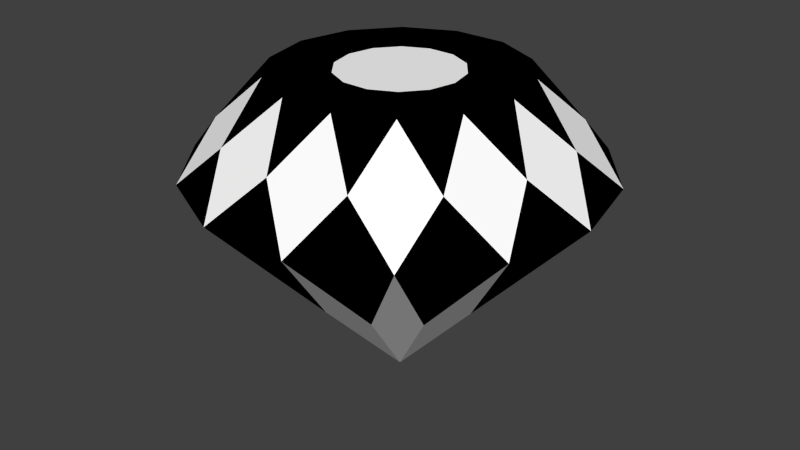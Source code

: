 # Source: m_10_a.blend  (saved by Blender 2.76.0; exported with 4.5.12 LTS)
import bpy
from mathutils import Matrix  # noqa: F401  (used for matrix-valued properties, if any)

bpy.ops.wm.read_factory_settings(use_empty=True)
scene = bpy.context.scene
scene.name = 'Scene'

# ---- collections
col_collection_1 = bpy.data.collections.new('Collection 1'); scene.collection.children.link(col_collection_1)

# ---- materials (node trees are filled in below, after node groups)
mat_001 = bpy.data.materials.new('Матеріал.001')
mat_001.alpha_threshold = 0.0
mat_001.use_transparent_shadow = False
mat_001.diffuse_color = (1.0, 1.0, 1.0, 1.0)
mat_001.roughness = 0.5
mat_x = bpy.data.materials.new('Матеріал')
mat_x.alpha_threshold = 0.0
mat_x.use_transparent_shadow = False
mat_x.diffuse_color = (0.0, 0.0, 0.0, 1.0)
mat_x.roughness = 0.5

# ---- material node trees

# ---- world
world_world = bpy.data.worlds.new('World'); scene.world = world_world
world_world.color = (0.05088, 0.05088, 0.05088)
world_world.use_sun_shadow = False
world_world.sun_shadow_jitter_overblur = 0.0
world_world.cycles.sampling_method = 'MANUAL'
world_world.cycles.sample_map_resolution = 256

# ---- meshes
me_gem = bpy.data.meshes.new('Gem')
me_gem.from_pydata([(0.0, 0.0, -2.38), (0.0, 0.0, 1.645), (0.0, 1.346, -0.98), (0.5841, 2.559, 0.42), (0.0, 2.154, 1.032), (0.3505, 1.536, 1.645), (0.5841, 1.213, -0.98), (1.637, 2.052, 0.42), (0.9346, 1.941, 1.032), (0.982, 1.231, 1.645), (1.053, 0.8394, -0.98), (2.365, 1.139, 0.42), (1.684, 1.343, 1.032), (1.419, 0.6834, 1.645), (1.313, 0.2996, -0.98), (2.625, 1.607e-16, 0.42), (2.1, 0.4793, 1.032), (1.575, 9.644e-17, 1.645), (1.313, -0.2996, -0.98), (2.365, -1.139, 0.42), (2.1, -0.4793, 1.032), (1.419, -0.6834, 1.645), (1.053, -0.8394, -0.98), (1.637, -2.052, 0.42), (1.684, -1.343, 1.032), (0.982, -1.231, 1.645), (0.5841, -1.213, -0.98), (0.5841, -2.559, 0.42), (0.9346, -1.941, 1.032), (0.3505, -1.536, 1.645), (1.649e-16, -1.346, -0.98), (-0.5841, -2.559, 0.42), (2.638e-16, -2.154, 1.032), (-0.3505, -1.536, 1.645), (-0.5841, -1.213, -0.98), (-1.637, -2.052, 0.42), (-0.9346, -1.941, 1.032), (-0.982, -1.231, 1.645), (-1.053, -0.8394, -0.98), (-2.365, -1.139, 0.42), (-1.684, -1.343, 1.032), (-1.419, -0.6834, 1.645), (-1.313, -0.2996, -0.98), (-2.625, -4.822e-16, 0.42), (-2.1, -0.4793, 1.032), (-1.575, -2.893e-16, 1.645), (-1.313, 0.2996, -0.98), (-2.365, 1.139, 0.42), (-2.1, 0.4793, 1.032), (-1.419, 0.6834, 1.645), (-1.053, 0.8394, -0.98), (-1.637, 2.052, 0.42), (-1.684, 1.343, 1.032), (-0.982, 1.231, 1.645), (-0.5841, 1.213, -0.98), (-0.5841, 2.559, 0.42), (-0.9346, 1.941, 1.032), (-0.3505, 1.536, 1.645), (-0.7095, -0.3417, 1.645), (-1.11, 1.633, -0.28), (0.9583, -1.586, 1.339), (1.552, 1.013, 1.339), (-1.709, 0.9892, -0.28), (0.2921, -0.6065, -1.68), (-1.66, 1.698, 0.7262), (1.969, 0.1498, -0.28), (-1.286, 1.996, 0.7262), (-0.9583, -1.586, 1.339), (0.491, 0.6157, 1.645), (-2.025, 1.241, 0.7262), (0.1752, -1.845, 1.339), (1.11, -2.306, 0.42), (-1.552, 1.013, 1.339), (-1.969, 0.1498, -0.28), (1.76, -0.5813, 1.339), (-0.1752, 1.845, 1.339), (-0.5263, 0.4197, -1.68), (-1.709, -0.9892, -0.28), (-0.491, -0.6157, 1.645), (1.201, -0.9574, 1.645), (0.0, 1.536, 1.645), (-2.363, -0.2397, 0.7262), (1.345, -1.446, -0.28), (0.5263, -0.4197, -1.68), (1.497, -0.3417, 1.645), (1.969, -0.1498, -0.28), (2.001, 1.596, 0.42), (-2.363, 0.2397, 0.7262), (-2.001, -1.596, 0.42), (0.1752, 1.845, 1.339), (-0.6662, 1.383, 1.645), (-1.76, -0.5813, 1.339), (-1.11, -1.633, -0.28), (-0.2921, -2.357, 0.7262), (0.6662, 1.383, 1.645), (-0.6662, -1.383, 1.645), (1.11, 1.633, -0.28), (0.1752, 0.7678, 1.645), (2.363, -0.2397, 0.7262), (1.839, -0.7193, -0.28), (1.839, 0.7193, -0.28), (-0.6563, 0.1498, -1.68), (-0.1752, -0.7678, 1.645), (-1.838, 0.2397, 1.339), (2.001, -1.596, 0.42), (2.025, 1.241, 0.7262), (-0.2921, 2.357, 0.7262), (0.6563, -0.1498, -1.68), (0.2921, 1.953, -0.28), (-0.5841, -1.886, -0.28), (2.233, 0.8091, 0.7262), (0.1752, -0.7678, 1.645), (-0.1752, -1.845, 1.339), (0.6662, -1.383, 1.645), (1.333, 1.287, 1.339), (1.838, 0.2397, 1.339), (1.11, 2.306, 0.42), (-0.1752, 0.7678, 1.645), (-0.7594, -2.25, 0.7262), (-1.497, 0.3417, 1.645), (-2.233, 0.8091, 0.7262), (-0.6563, -0.1498, -1.68), (0.5841, -1.886, -0.28), (-1.333, 1.287, 1.339), (-1.839, -0.7193, -0.28), (1.76, 0.5813, 1.339), (0.6563, 0.1498, -1.68), (-0.5841, 1.886, -0.28), (-1.333, -1.287, 1.339), (0.0, -2.559, 0.42), (0.491, -0.6157, 1.645), (0.0, 2.559, 0.42), (-2.233, -0.8091, 0.7262), (1.11, -1.633, -0.28), (-0.491, 0.6157, 1.645), (-1.11, 2.306, 0.42), (-0.2921, 1.953, -0.28), (-2.001, 1.596, 0.42), (1.333, -1.287, 1.339), (1.552, -1.013, 1.339), (-1.345, 1.446, -0.28), (-0.5263, -0.4197, -1.68), (2.363, 0.2397, 0.7262), (-1.201, 0.9574, 1.645), (1.286, -1.996, 0.7262), (1.345, 1.446, -0.28), (-2.025, -1.241, 0.7262), (0.5263, 0.4197, -1.68), (0.6425, 1.738, 1.339), (0.7095, -0.3417, 1.645), (-2.495, 0.5695, 0.42), (-1.345, -1.446, -0.28), (0.6425, -1.738, 1.339), (1.66, 1.698, 0.7262), (-1.969, -0.1498, -0.28), (1.66, -1.698, 0.7262), (-0.7095, 0.3417, 1.645), (-1.497, -0.3417, 1.645), (-1.286, -1.996, 0.7262), (0.0, -1.536, 1.645), (-0.2921, -1.953, -0.28), (-1.76, 0.5813, 1.339), (1.201, 0.9574, 1.645), (-1.66, -1.698, 0.7262), (-0.2921, -0.6065, -1.68), (1.709, -0.9892, -0.28), (-0.6425, -1.738, 1.339), (2.495, -0.5695, 0.42), (1.286, 1.996, 0.7262), (2.233, -0.8091, 0.7262), (0.2921, 0.6065, -1.68), (1.709, 0.9892, -0.28), (0.7875, 4.822e-17, 1.645), (2.025, -1.241, 0.7262), (1.497, 0.3417, 1.645), (0.5841, 1.886, -0.28), (-1.552, -1.013, 1.339), (-1.11, -2.306, 0.42), (1.838, -0.2397, 1.339), (-0.7875, -1.447e-16, 1.645), (-0.9583, 1.586, 1.339), (-1.201, -0.9574, 1.645), (2.495, 0.5695, 0.42), (0.2921, 2.357, 0.7262), (8.243e-17, -0.6731, -1.68), (0.7594, 2.25, 0.7262), (-0.6425, 1.738, 1.339), (-1.838, -0.2397, 1.339), (0.2921, -1.953, -0.28), (0.9583, 1.586, 1.339), (0.0, 0.6731, -1.68), (0.7095, 0.3417, 1.645), (-1.839, 0.7193, -0.28), (0.7594, -2.25, 0.7262), (-0.7594, 2.25, 0.7262), (-0.2921, 0.6065, -1.68), (-2.495, -0.5695, 0.42), (0.2921, -2.357, 0.7262), (0.2921, 1.28, -0.98), (0.4673, 2.047, 1.032), (0.8183, 1.026, -0.98), (1.309, 1.642, 1.032), (1.183, 0.5695, -0.98), (1.892, 0.9112, 1.032), (1.313, 0.0, -0.98), (2.1, 0.0, 1.032), (1.183, -0.5695, -0.98), (1.892, -0.9112, 1.032), (0.8183, -1.026, -0.98), (1.309, -1.642, 1.032), (0.2921, -1.28, -0.98), (0.4673, -2.047, 1.032), (-0.2921, -1.28, -0.98), (-0.4673, -2.047, 1.032), (-0.8183, -1.026, -0.98), (-1.309, -1.642, 1.032), (-1.183, -0.5695, -0.98), (-1.892, -0.9112, 1.032), (-1.313, 0.0, -0.98), (-2.1, 0.0, 1.032), (-1.183, 0.5695, -0.98), (-1.892, 0.9112, 1.032), (-0.8183, 1.026, -0.98), (-1.309, 1.642, 1.032), (-0.2921, 1.28, -0.98), (-0.4673, 2.047, 1.032)], [], [(6, 170, 198), (6, 175, 96), (7, 116, 168), (8, 185, 199), (8, 148, 189), (10, 147, 200), (10, 145, 171), (11, 86, 105), (12, 153, 201), (12, 114, 61), (14, 126, 202), (14, 100, 65), (15, 182, 142), (16, 110, 203), (16, 125, 115), (18, 107, 204), (18, 85, 99), (19, 167, 169), (20, 98, 205), (20, 178, 74), (22, 83, 206), (22, 165, 82), (23, 104, 155), (24, 173, 207), (24, 139, 138), (26, 63, 208), (26, 133, 122), (27, 71, 193), (28, 144, 209), (28, 60, 152), (30, 184, 210), (30, 188, 160), (31, 129, 93), (32, 197, 211), (32, 70, 112), (34, 164, 212), (34, 109, 92), (35, 177, 158), (36, 118, 213), (36, 166, 67), (38, 141, 214), (38, 151, 77), (39, 88, 146), (40, 163, 215), (40, 128, 176), (42, 121, 216), (42, 124, 154), (43, 196, 81), (44, 132, 217), (44, 91, 187), (46, 101, 218), (46, 73, 192), (47, 150, 120), (48, 87, 219), (48, 103, 161), (50, 76, 220), (50, 62, 140), (51, 137, 64), (52, 69, 221), (52, 72, 123), (54, 195, 222), (54, 59, 127), (55, 135, 194), (56, 66, 223), (56, 180, 186), (2, 190, 224), (2, 136, 108), (3, 131, 183), (4, 106, 225), (4, 75, 89), (5, 80, 97), (1, 68, 97), (1, 191, 68), (1, 172, 191), (1, 149, 172), (1, 130, 149), (1, 111, 130), (1, 102, 111), (1, 78, 102), (1, 58, 78), (1, 179, 58), (1, 156, 179), (1, 134, 156), (1, 117, 134), (3, 175, 108), (5, 148, 89), (7, 145, 96), (9, 114, 189), (11, 100, 171), (13, 125, 61), (15, 85, 65), (17, 178, 115), (19, 165, 99), (21, 139, 74), (23, 133, 82), (25, 60, 138), (27, 188, 122), (29, 70, 152), (31, 109, 160), (33, 166, 112), (35, 151, 92), (37, 128, 67), (39, 124, 77), (41, 91, 176), (43, 73, 154), (45, 103, 187), (47, 62, 192), (49, 72, 161), (51, 59, 140), (53, 180, 123), (55, 136, 127), (57, 75, 186), (186, 225, 56), (186, 75, 225), (75, 4, 225), (127, 224, 54), (127, 136, 224), (136, 2, 224), (123, 223, 52), (123, 180, 223), (180, 56, 223), (140, 222, 50), (140, 59, 222), (59, 54, 222), (161, 221, 48), (161, 72, 221), (72, 52, 221), (192, 220, 46), (192, 62, 220), (62, 50, 220), (187, 219, 44), (187, 103, 219), (103, 48, 219), (154, 218, 42), (154, 73, 218), (73, 46, 218), (176, 217, 40), (176, 91, 217), (91, 44, 217), (77, 216, 38), (77, 124, 216), (124, 42, 216), (67, 215, 36), (67, 128, 215), (128, 40, 215), (92, 214, 34), (92, 151, 214), (151, 38, 214), (112, 213, 32), (112, 166, 213), (166, 36, 213), (160, 212, 30), (160, 109, 212), (109, 34, 212), (152, 211, 28), (152, 70, 211), (70, 32, 211), (122, 210, 26), (122, 188, 210), (188, 30, 210), (138, 209, 24), (138, 60, 209), (60, 28, 209), (82, 208, 22), (82, 133, 208), (133, 26, 208), (74, 207, 20), (74, 139, 207), (139, 24, 207), (99, 206, 18), (99, 165, 206), (165, 22, 206), (115, 205, 16), (115, 178, 205), (178, 20, 205), (65, 204, 14), (65, 85, 204), (85, 18, 204), (61, 203, 12), (61, 125, 203), (125, 16, 203), (171, 202, 10), (171, 100, 202), (100, 14, 202), (189, 201, 8), (189, 114, 201), (114, 12, 201), (96, 200, 6), (96, 145, 200), (145, 10, 200), (89, 199, 4), (89, 148, 199), (148, 8, 199), (108, 198, 2), (108, 175, 198), (175, 6, 198), (117, 57, 90), (117, 90, 134), (134, 90, 53), (134, 53, 143), (134, 143, 156), (156, 143, 49), (156, 49, 119), (156, 119, 179), (179, 119, 45), (179, 45, 157), (179, 157, 58), (58, 157, 41), (58, 41, 181), (58, 181, 78), (78, 181, 37), (78, 37, 95), (78, 95, 102), (102, 95, 33), (102, 33, 159), (102, 159, 111), (111, 159, 29), (111, 29, 113), (111, 113, 130), (130, 113, 25), (130, 25, 79), (130, 79, 149), (149, 79, 21), (149, 21, 84), (149, 84, 172), (172, 84, 17), (172, 17, 174), (172, 174, 191), (191, 174, 13), (191, 13, 162), (191, 162, 68), (68, 162, 9), (68, 9, 94), (68, 94, 97), (97, 94, 5), (80, 57, 117), (80, 117, 97), (97, 117, 1), (89, 80, 5), (89, 75, 80), (75, 57, 80), (225, 194, 56), (225, 106, 194), (106, 55, 194), (183, 106, 4), (183, 131, 106), (131, 55, 106), (108, 131, 3), (108, 136, 131), (136, 55, 131), (224, 195, 54), (224, 190, 195), (190, 0, 195), (186, 90, 57), (186, 180, 90), (180, 53, 90), (223, 64, 52), (223, 66, 64), (66, 51, 64), (194, 66, 56), (194, 135, 66), (135, 51, 66), (127, 135, 55), (127, 59, 135), (59, 51, 135), (222, 76, 50), (222, 195, 76), (195, 0, 76), (123, 143, 53), (123, 72, 143), (72, 49, 143), (221, 120, 48), (221, 69, 120), (69, 47, 120), (64, 69, 52), (64, 137, 69), (137, 47, 69), (140, 137, 51), (140, 62, 137), (62, 47, 137), (220, 101, 46), (220, 76, 101), (76, 0, 101), (161, 119, 49), (161, 103, 119), (103, 45, 119), (219, 81, 44), (219, 87, 81), (87, 43, 81), (120, 87, 48), (120, 150, 87), (150, 43, 87), (192, 150, 47), (192, 73, 150), (73, 43, 150), (218, 121, 42), (218, 101, 121), (101, 0, 121), (187, 157, 45), (187, 91, 157), (91, 41, 157), (217, 146, 40), (217, 132, 146), (132, 39, 146), (81, 132, 44), (81, 196, 132), (196, 39, 132), (154, 196, 43), (154, 124, 196), (124, 39, 196), (216, 141, 38), (216, 121, 141), (121, 0, 141), (176, 181, 41), (176, 128, 181), (128, 37, 181), (215, 158, 36), (215, 163, 158), (163, 35, 158), (146, 163, 40), (146, 88, 163), (88, 35, 163), (77, 88, 39), (77, 151, 88), (151, 35, 88), (214, 164, 34), (214, 141, 164), (141, 0, 164), (67, 95, 37), (67, 166, 95), (166, 33, 95), (213, 93, 32), (213, 118, 93), (118, 31, 93), (158, 118, 36), (158, 177, 118), (177, 31, 118), (92, 177, 35), (92, 109, 177), (109, 31, 177), (212, 184, 30), (212, 164, 184), (164, 0, 184), (112, 159, 33), (112, 70, 159), (70, 29, 159), (211, 193, 28), (211, 197, 193), (197, 27, 193), (93, 197, 32), (93, 129, 197), (129, 27, 197), (160, 129, 31), (160, 188, 129), (188, 27, 129), (210, 63, 26), (210, 184, 63), (184, 0, 63), (152, 113, 29), (152, 60, 113), (60, 25, 113), (209, 155, 24), (209, 144, 155), (144, 23, 155), (193, 144, 28), (193, 71, 144), (71, 23, 144), (122, 71, 27), (122, 133, 71), (133, 23, 71), (208, 83, 22), (208, 63, 83), (63, 0, 83), (138, 79, 25), (138, 139, 79), (139, 21, 79), (207, 169, 20), (207, 173, 169), (173, 19, 169), (155, 173, 24), (155, 104, 173), (104, 19, 173), (82, 104, 23), (82, 165, 104), (165, 19, 104), (206, 107, 18), (206, 83, 107), (83, 0, 107), (74, 84, 21), (74, 178, 84), (178, 17, 84), (205, 142, 16), (205, 98, 142), (98, 15, 142), (169, 98, 20), (169, 167, 98), (167, 15, 98), (99, 167, 19), (99, 85, 167), (85, 15, 167), (204, 126, 14), (204, 107, 126), (107, 0, 126), (115, 174, 17), (115, 125, 174), (125, 13, 174), (203, 105, 12), (203, 110, 105), (110, 11, 105), (142, 110, 16), (142, 182, 110), (182, 11, 110), (65, 182, 15), (65, 100, 182), (100, 11, 182), (202, 147, 10), (202, 126, 147), (126, 0, 147), (61, 162, 13), (61, 114, 162), (114, 9, 162), (201, 168, 8), (201, 153, 168), (153, 7, 168), (105, 153, 12), (105, 86, 153), (86, 7, 153), (171, 86, 11), (171, 145, 86), (145, 7, 86), (200, 170, 6), (200, 147, 170), (147, 0, 170), (189, 94, 9), (189, 148, 94), (148, 5, 94), (199, 183, 4), (199, 185, 183), (185, 3, 183), (168, 185, 8), (168, 116, 185), (116, 3, 185), (96, 116, 7), (96, 175, 116), (175, 3, 116), (198, 190, 2), (198, 170, 190), (170, 0, 190)])
me_gem.polygons.foreach_set('material_index', [0, 1, 1, 0, 1, 0, 1, 1, 0, 1, 0, 1, 1, 0, 1, 0, 1, 1, 0, 1, 0, 1, 1, 0, 1, 0, 1, 1, 0, 1, 0, 1, 1, 0, 1, 0, 1, 1, 0, 1, 0, 1, 1, 0, 1, 0, 1, 1, 0, 1, 0, 1, 1, 0, 1, 0, 1, 1, 0, 1, 0, 1, 1, 0, 1, 0, 1, 1, 0, 1, 1, 0, 0, 0, 0, 0, 0, 0, 0, 0, 0, 0, 0, 0, 0, 0, 0, 0, 0, 0, 0, 0, 0, 0, 0, 0, 0, 0, 0, 0, 0, 0, 0, 0, 0, 0, 0, 0, 0, 0, 0, 0, 0, 0, 0, 0, 0, 0, 0, 0, 0, 0, 0, 0, 0, 0, 0, 0, 0, 0, 0, 0, 0, 0, 0, 0, 0, 0, 0, 0, 0, 0, 0, 0, 0, 0, 0, 0, 0, 0, 0, 0, 0, 0, 0, 0, 0, 0, 0, 0, 0, 0, 0, 0, 0, 0, 0, 0, 0, 0, 0, 0, 0, 0, 0, 0, 0, 0, 0, 0, 0, 0, 0, 0, 0, 0, 0, 0, 0, 0, 0, 0, 0, 0, 0, 0, 1, 1, 1, 1, 1, 1, 1, 1, 1, 1, 1, 1, 1, 1, 1, 1, 1, 1, 1, 1, 1, 1, 1, 1, 1, 1, 1, 1, 1, 1, 1, 1, 1, 1, 1, 1, 1, 1, 1, 1, 1, 0, 1, 1, 1, 0, 0, 0, 1, 1, 1, 1, 1, 1, 0, 0, 0, 1, 1, 1, 0, 0, 0, 1, 1, 1, 1, 1, 1, 0, 0, 0, 1, 1, 1, 0, 0, 0, 1, 1, 1, 1, 1, 1, 0, 0, 0, 1, 1, 1, 0, 0, 0, 1, 1, 1, 1, 1, 1, 0, 0, 0, 1, 1, 1, 0, 0, 0, 1, 1, 1, 1, 1, 1, 0, 0, 0, 1, 1, 1, 0, 0, 0, 1, 1, 1, 1, 1, 1, 0, 0, 0, 1, 1, 1, 0, 0, 0, 1, 1, 1, 1, 1, 1, 0, 0, 0, 1, 1, 1, 0, 0, 0, 1, 1, 1, 1, 1, 1, 0, 0, 0, 1, 1, 1, 0, 0, 0, 1, 1, 1, 1, 1, 1, 0, 0, 0, 1, 1, 1, 0, 0, 0, 1, 1, 1, 1, 1, 1, 0, 0, 0, 1, 1, 1, 0, 0, 0, 1, 1, 1, 1, 1, 1, 0, 0, 0, 1, 1, 1, 0, 0, 0, 1, 1, 1, 1, 1, 1, 0, 0, 0, 1, 1, 1, 0, 0, 0, 1, 1, 1, 1, 1, 1, 0, 0, 0, 1, 1, 1, 0, 0, 0, 1, 1, 1, 1, 1, 1, 0, 0, 0])
me_gem.materials.append(mat_001)
me_gem.materials.append(mat_x)
me_gem.use_remesh_preserve_volume = False
me_gem.use_remesh_preserve_attributes = False
me_gem.use_mirror_vertex_groups = False
me_gem.update()

# ---- objects
ob_gem = bpy.data.objects.new('Gem', me_gem)

# ---- transforms, parenting, visibility, modifiers, constraints
ob_gem.location = (0.0, 0.0, 0.0)
ob_gem.lineart.crease_threshold = 0.0

# ---- collection membership
col_collection_1.objects.link(ob_gem)

# ---- scene / render settings (as saved in the file)
scene.frame_start = 1; scene.frame_end = 250; scene.frame_set(0)
scene.render.engine = 'BLENDER_EEVEE_NEXT'
scene.render.resolution_percentage = 50
scene.render.dither_intensity = 0.0
scene.cycles.use_denoising = False
scene.cycles.samples = 10
scene.cycles.sampling_pattern = 'TABULATED_SOBOL'
scene.cycles.light_sampling_threshold = 0.0
scene.cycles.use_adaptive_sampling = False
scene.cycles.use_light_tree = False
scene.cycles.blur_glossy = 0.0
scene.cycles.pixel_filter_type = 'GAUSSIAN'
scene.cycles.sample_clamp_indirect = 0.0
scene.view_settings.view_transform = 'Standard'
bpy.context.view_layer.update()

# ---- added for rendering (the .blend has no active camera and no usable light): camera, sun
cam_auto = bpy.data.cameras.new('AutoCamera')
cam_auto.lens = 50.0
cam_auto.sensor_width = 36.0
cam_auto.clip_end = 1000.0
ob_auto_camera = bpy.data.objects.new('AutoCamera', cam_auto)
scene.collection.objects.link(ob_auto_camera)
ob_auto_camera.location = (7.73882, -9.28659, 5.82356)
ob_auto_camera.rotation_euler = (1.09748, -7.21219e-08, 0.694738)
scene.camera = ob_auto_camera
light_auto_sun = bpy.data.lights.new('AutoSun', 'SUN')
light_auto_sun.energy = 3.0
light_auto_sun.angle = 0.0523599
ob_auto_sun = bpy.data.objects.new('AutoSun', light_auto_sun)
scene.collection.objects.link(ob_auto_sun)
ob_auto_sun.rotation_euler = (0.872665, 0.174533, 0.523599)
bpy.context.view_layer.update()
